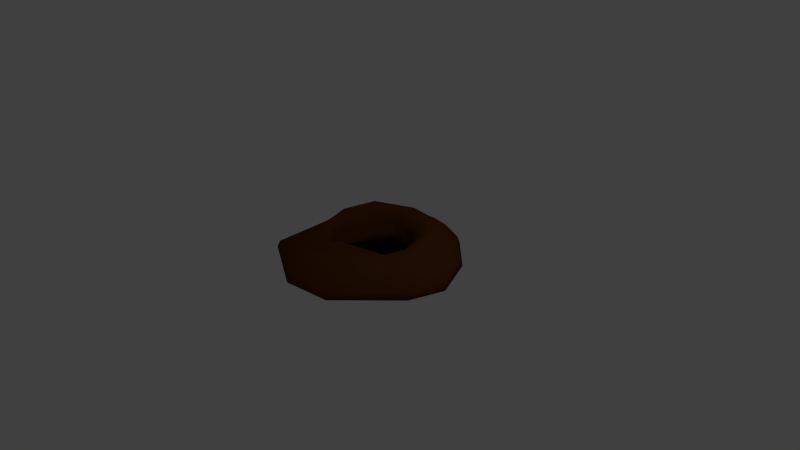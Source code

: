 # Source: SmallBurrow.blend  (saved by Blender 2.75.0; exported with 4.5.12 LTS)
import bpy
from mathutils import Matrix  # noqa: F401  (used for matrix-valued properties, if any)

bpy.ops.wm.read_factory_settings(use_empty=True)
scene = bpy.context.scene
scene.name = 'Scene'

# ---- collections
col_collection_1 = bpy.data.collections.new('Collection 1'); scene.collection.children.link(col_collection_1)

# ---- materials (node trees are filled in below, after node groups)
mat_burrowinside = bpy.data.materials.new('BurrowInside')
mat_burrowinside.alpha_threshold = 0.0
mat_burrowinside.use_transparent_shadow = False
mat_burrowinside.diffuse_color = (0.0, 0.0, 0.0, 1.0)
mat_burrowinside.roughness = 0.5
mat_burrowinside.specular_intensity = 0.0
mat_burrowdirt = bpy.data.materials.new('BurrowDirt')
mat_burrowdirt.alpha_threshold = 0.0
mat_burrowdirt.use_transparent_shadow = False
mat_burrowdirt.diffuse_color = (0.116, 0.03783, 0.005956, 1.0)
mat_burrowdirt.roughness = 0.5
mat_burrowdirt.specular_intensity = 0.0

# ---- material node trees

# ---- world
world_world = bpy.data.worlds.new('World'); scene.world = world_world
world_world.color = (0.05088, 0.05088, 0.05088)
world_world.use_sun_shadow = False
world_world.sun_shadow_jitter_overblur = 0.0
world_world.cycles.sampling_method = 'MANUAL'
world_world.cycles.sample_map_resolution = 256
world_world.light_settings.ao_factor = 0.4

# ---- cameras
cam_camera = bpy.data.cameras.new('Camera')
cam_camera.clip_end = 100.0
cam_camera.lens = 35.0
cam_camera.sensor_width = 32.0
cam_camera.sensor_height = 18.0
cam_camera.ortho_scale = 7.314
cam_camera.dof.focus_distance = 0.0
cam_camera.dof.aperture_fstop = 128.0

# ---- lights
light_lamp = bpy.data.lights.new('Lamp', 'POINT')
light_lamp.transmission_factor = 0.0
light_lamp.cutoff_distance = 30.0
light_lamp.energy = 100.0
light_lamp.shadow_buffer_clip_start = 1.001
light_lamp.shadow_soft_size = 0.1
light_lamp.shadow_maximum_resolution = 0.006
light_lamp.use_absolute_resolution = True
light_lamp.cycles.use_multiple_importance_sampling = False

# ---- meshes
me_plane_001 = bpy.data.meshes.new('Plane.001')
me_plane_001.from_pydata([(-1.0, -1.0, 0.0), (1.0, -1.0, 0.0), (-1.0, 1.0, 0.0), (1.0, 1.0, 0.0)], [], [(0, 1, 3, 2)])
me_plane_001.materials.append(mat_burrowinside)
me_plane_001.use_remesh_preserve_volume = False
me_plane_001.use_remesh_preserve_attributes = False
me_plane_001.use_mirror_vertex_groups = False
me_plane_001.update()
me_torus = bpy.data.meshes.new('Torus')
me_torus.from_pydata([(1.011, 0.07342, 0.2025), (0.8397, 0.0764, 0.312), (0.6769, 0.04301, 0.3156), (0.5512, 0.01824, 0.2621), (0.4922, -0.001453, 0.1997), (0.438, -0.03072, 0.1017), (0.5108, -0.01589, 0.003684), (0.4582, -0.009455, -0.04368), (1.212, 0.07143, -0.06324), (1.188, 0.08899, 0.02565), (0.7586, 0.6127, 0.2127), (0.6457, 0.4678, 0.2861), (0.5658, 0.4218, 0.3459), (0.4638, 0.3848, 0.2861), (0.4106, 0.3528, 0.2096), (0.3735, 0.3077, 0.111), (0.4263, 0.3081, 0.01073), (0.391, 0.2534, -0.03969), (0.9322, 0.6744, -0.06375), (0.9085, 0.6598, 0.02302), (0.3607, 0.9544, 0.2173), (0.2666, 0.8444, 0.3202), (0.2478, 0.7627, 0.3416), (0.2324, 0.6495, 0.2995), (0.2103, 0.5908, 0.2496), (0.1857, 0.5269, 0.147), (0.196, 0.5226, 0.03535), (0.1958, 0.4342, -0.02618), (0.4684, 1.113, -0.05534), (0.4551, 1.081, 0.03219), (-0.2613, 0.9734, 0.2486), (-0.2083, 0.8345, 0.3009), (-0.2037, 0.7551, 0.3603), (-0.1755, 0.6626, 0.3643), (-0.1643, 0.6111, 0.3163), (-0.1441, 0.5584, 0.2016), (-0.1358, 0.5514, 0.08145), (-0.07606, 0.473, 0.009013), (-0.2733, 1.142, -0.03413), (-0.2667, 1.115, 0.06214), (-0.6638, 0.7321, 0.1969), (-0.5773, 0.5462, 0.3835), (-0.5298, 0.4713, 0.4053), (-0.475, 0.4163, 0.3654), (-0.4403, 0.3542, 0.3062), (-0.3982, 0.2911, 0.1935), (-0.3826, 0.256, 0.07323), (-0.2997, 0.2171, 0.007527), (-0.7707, 0.8528, -0.04501), (-0.7585, 0.8397, 0.0511), (-0.96, 0.1537, 0.1468), (-0.8421, 0.1728, 0.2689), (-0.7478, 0.1445, 0.3448), (-0.6382, 0.08125, 0.3834), (-0.589, 0.04483, 0.3304), (-0.5134, -0.001196, 0.1636), (-0.5115, -0.06047, 0.02832), (-0.4187, -0.08217, -0.03448), (-1.186, 0.0231, -0.05812), (-1.142, 0.06723, 0.02497), (-0.8539, -0.5762, 0.1684), (-0.6755, -0.444, 0.2516), (-0.5915, -0.3667, 0.324), (-0.5097, -0.309, 0.3591), (-0.4627, -0.2965, 0.2937), (-0.4111, -0.3088, 0.1418), (-0.4372, -0.391, 0.02908), (-0.3793, -0.3546, -0.02681), (-1.028, -0.7697, 0.01162), (-1.002, -0.7391, 0.09309), (-0.1757, -1.005, 0.2837), (-0.2079, -0.815, 0.3006), (-0.2014, -0.7194, 0.3677), (-0.2026, -0.5937, 0.3444), (-0.2099, -0.5271, 0.2757), (-0.1986, -0.4828, 0.1653), (-0.1774, -0.5337, 0.05406), (-0.1299, -0.4755, -0.003066), (-0.2004, -1.233, -0.002276), (-0.2027, -1.19, 0.08963), (0.3565, -0.871, 0.2185), (0.2079, -0.7115, 0.3346), (0.116, -0.6517, 0.4251), (0.0698, -0.5759, 0.4132), (0.0563, -0.5354, 0.3272), (0.07585, -0.5036, 0.1636), (0.1361, -0.5271, 0.04093), (0.1437, -0.4465, -0.02143), (0.404, -1.12, -0.04112), (0.3955, -1.079, 0.04864), (0.9147, -0.3077, 0.1992), (0.7063, -0.3323, 0.2904), (0.589, -0.3067, 0.3094), (0.4738, -0.2621, 0.2738), (0.4026, -0.2694, 0.2253), (0.3485, -0.2918, 0.1248), (0.42, -0.3041, 0.01059), (0.383, -0.2614, -0.04324), (1.086, -0.4317, -0.04146), (1.07, -0.3915, 0.04738)], [], [(0, 10, 11, 1), (1, 11, 12, 2), (2, 12, 13, 3), (3, 13, 14, 4), (4, 14, 15, 5), (5, 15, 16, 6), (6, 16, 17, 7), (7, 17, 18, 8), (8, 18, 19, 9), (0, 9, 19, 10), (10, 20, 21, 11), (11, 21, 22, 12), (12, 22, 23, 13), (13, 23, 24, 14), (14, 24, 25, 15), (15, 25, 26, 16), (16, 26, 27, 17), (17, 27, 28, 18), (18, 28, 29, 19), (19, 29, 20, 10), (20, 30, 31, 21), (21, 31, 32, 22), (22, 32, 33, 23), (23, 33, 34, 24), (24, 34, 35, 25), (25, 35, 36, 26), (26, 36, 37, 27), (27, 37, 38, 28), (28, 38, 39, 29), (29, 39, 30, 20), (30, 40, 41, 31), (31, 41, 42, 32), (32, 42, 43, 33), (33, 43, 44, 34), (34, 44, 45, 35), (35, 45, 46, 36), (36, 46, 47, 37), (37, 47, 48, 38), (38, 48, 49, 39), (39, 49, 40, 30), (40, 50, 51, 41), (41, 51, 52, 42), (42, 52, 53, 43), (43, 53, 54, 44), (44, 54, 55, 45), (45, 55, 56, 46), (46, 56, 57, 47), (47, 57, 58, 48), (48, 58, 59, 49), (49, 59, 50, 40), (50, 60, 61, 51), (51, 61, 62, 52), (52, 62, 63, 53), (53, 63, 64, 54), (54, 64, 65, 55), (55, 65, 66, 56), (56, 66, 67, 57), (57, 67, 68, 58), (58, 68, 69, 59), (59, 69, 60, 50), (60, 70, 71, 61), (61, 71, 72, 62), (62, 72, 73, 63), (63, 73, 74, 64), (64, 74, 75, 65), (65, 75, 76, 66), (66, 76, 77, 67), (67, 77, 78, 68), (68, 78, 79, 69), (69, 79, 70, 60), (70, 80, 81, 71), (71, 81, 82, 72), (72, 82, 83, 73), (73, 83, 84, 74), (74, 84, 85, 75), (75, 85, 86, 76), (76, 86, 87, 77), (77, 87, 88, 78), (78, 88, 89, 79), (79, 89, 80, 70), (80, 90, 91, 81), (81, 91, 92, 82), (82, 92, 93, 83), (83, 93, 94, 84), (84, 94, 95, 85), (85, 95, 96, 86), (86, 96, 97, 87), (87, 97, 98, 88), (88, 98, 99, 89), (89, 99, 90, 80), (90, 0, 1, 91), (91, 1, 2, 92), (92, 2, 3, 93), (93, 3, 4, 94), (94, 4, 5, 95), (95, 5, 6, 96), (96, 6, 7, 97), (97, 7, 8, 98), (98, 8, 9, 99), (99, 9, 0, 90)])
me_torus.polygons.foreach_set('use_smooth', [True] * 100)
me_torus.materials.append(mat_burrowdirt)
me_torus.use_remesh_preserve_volume = False
me_torus.use_remesh_preserve_attributes = False
me_torus.use_mirror_vertex_groups = False
me_torus.update()

# ---- objects
ob_plane = bpy.data.objects.new('Plane', me_plane_001)
ob_torus = bpy.data.objects.new('Torus', me_torus)
ob_y_lamp = bpy.data.objects.new('y-Lamp', light_lamp)
ob_x_camera = bpy.data.objects.new('x-Camera', cam_camera)

# ---- transforms, parenting, visibility, modifiers, constraints
ob_plane.location = (0.0, 0.0, 0.0)
ob_plane.scale = (0.6504, 0.6504, 0.6504)
ob_plane.lineart.crease_threshold = 0.0
ob_torus.location = (0.0, 0.0, 0.0)
ob_torus.lineart.crease_threshold = 0.0
ob_y_lamp.location = (4.076, 1.005, 5.904)
ob_y_lamp.rotation_euler = (0.6503, 0.05522, 1.866)
ob_y_lamp.lock_rotations_4d = False
ob_y_lamp.empty_display_type = 'ARROWS'
ob_y_lamp.color = (0.0, 0.0, 0.0, 0.0)
ob_y_lamp.lineart.crease_threshold = 0.0
ob_x_camera.location = (7.481, -6.508, 5.344)
ob_x_camera.rotation_euler = (1.109, 0.01082, 0.8149)
ob_x_camera.lock_rotations_4d = False
ob_x_camera.empty_display_type = 'ARROWS'
ob_x_camera.color = (0.0, 0.0, 0.0, 0.0)
ob_x_camera.display_type = 'WIRE'
ob_x_camera.lineart.crease_threshold = 0.0

# ---- collection membership
col_collection_1.objects.link(ob_plane)
col_collection_1.objects.link(ob_torus)
col_collection_1.objects.link(ob_y_lamp)
col_collection_1.objects.link(ob_x_camera)

# ---- scene / render settings (as saved in the file)
scene.camera = ob_x_camera
scene.frame_start = 1; scene.frame_end = 250; scene.frame_set(1)
scene.render.engine = 'BLENDER_EEVEE_NEXT'
scene.render.resolution_percentage = 50
scene.render.dither_intensity = 0.0
scene.cycles.use_denoising = False
scene.cycles.samples = 10
scene.cycles.sampling_pattern = 'TABULATED_SOBOL'
scene.cycles.light_sampling_threshold = 0.0
scene.cycles.use_adaptive_sampling = False
scene.cycles.use_light_tree = False
scene.cycles.blur_glossy = 0.0
scene.cycles.pixel_filter_type = 'GAUSSIAN'
scene.cycles.sample_clamp_indirect = 0.0
scene.view_settings.view_transform = 'Standard'
bpy.context.view_layer.update()
